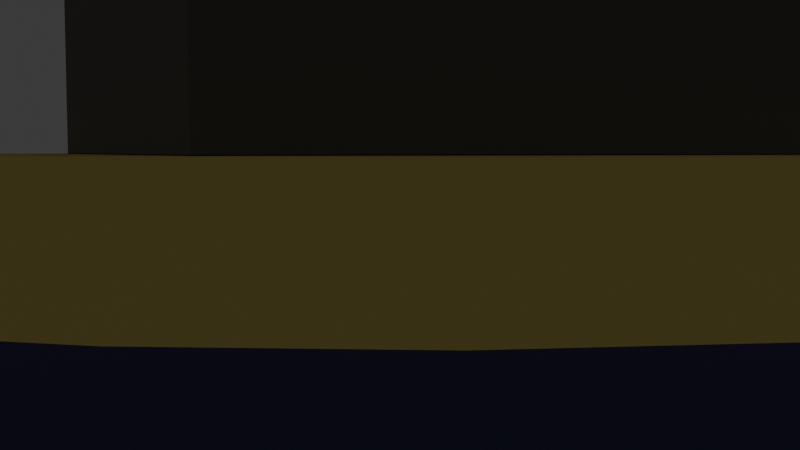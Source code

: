 # Source: Island.blend  (saved by Blender 5.0.119; exported with 4.5.12 LTS)
import bpy
from mathutils import Matrix  # noqa: F401  (used for matrix-valued properties, if any)

bpy.ops.wm.read_factory_settings(use_empty=True)
scene = bpy.context.scene
scene.name = 'Scene'

# ---- collections
col_collection = bpy.data.collections.new('Collection'); scene.collection.children.link(col_collection)

# ---- materials (node trees are filled in below, after node groups)
mat_ocean = bpy.data.materials.new('Ocean')
mat_ocean.preview_render_type = 'FLAT'
mat_sand = bpy.data.materials.new('Sand')
mat_sand.preview_render_type = 'CLOTH'
mat_concrete = bpy.data.materials.new('Concrete')

# ---- material node trees
mat_ocean.use_nodes = True; mat_ocean.node_tree.nodes.clear()
_N = mat_ocean.node_tree.nodes; _L = mat_ocean.node_tree.links
n0 = _N.new('ShaderNodeBsdfPrincipled'); n0.name = 'Principled BSDF'; n0.location = (-200, 100)
n0.inputs[0].default_value = (0.007852, 0.007297, 0.1388, 1.0)
n0.inputs[2].default_value = 1.0
n0.inputs[4].default_value = 0.95
n1 = _N.new('ShaderNodeOutputMaterial'); n1.name = 'Material Output'; n1.location = (200, 100)
_L.new(n0.outputs[0], n1.inputs[0])
n1.is_active_output = True
mat_sand.use_nodes = True; mat_sand.node_tree.nodes.clear()
_N = mat_sand.node_tree.nodes; _L = mat_sand.node_tree.links
n0 = _N.new('ShaderNodeBsdfPrincipled'); n0.name = 'Principled BSDF'; n0.location = (-200, 100)
n0.inputs[0].default_value = (1.0, 0.8127, 0.2287, 1.0)
n0.inputs[2].default_value = 1.0
n1 = _N.new('ShaderNodeOutputMaterial'); n1.name = 'Material Output'; n1.location = (200, 100)
_L.new(n0.outputs[0], n1.inputs[0])
n1.is_active_output = True
mat_concrete.use_nodes = True; mat_concrete.node_tree.nodes.clear()
_N = mat_concrete.node_tree.nodes; _L = mat_concrete.node_tree.links
n0 = _N.new('ShaderNodeBsdfPrincipled'); n0.name = 'Principled BSDF'; n0.location = (-200, 100)
n0.inputs[0].default_value = (0.1673, 0.1673, 0.1673, 1.0)
n0.inputs[2].default_value = 0.75
n1 = _N.new('ShaderNodeOutputMaterial'); n1.name = 'Material Output'; n1.location = (200, 100)
_L.new(n0.outputs[0], n1.inputs[0])
n1.is_active_output = True

# ---- world
world_world = bpy.data.worlds.new('World'); scene.world = world_world
world_world.use_nodes = True; world_world.node_tree.nodes.clear()
_N = world_world.node_tree.nodes; _L = world_world.node_tree.links
n0 = _N.new('ShaderNodeOutputWorld'); n0.name = 'World Output'; n0.location = (200, 100)
n1 = _N.new('ShaderNodeBackground'); n1.name = 'Background'; n1.location = (-200, 100)
n1.inputs[0].default_value = (0.05088, 0.05088, 0.05088, 1.0)
_L.new(n1.outputs[0], n0.inputs[0])
n0.is_active_output = True
world_world.color = (0.05088, 0.05088, 0.05088)
world_world.sun_shadow_jitter_overblur = 0.0

# ---- cameras
cam_camera = bpy.data.cameras.new('Camera')
cam_camera.clip_end = 100.0
cam_camera.ortho_scale = 7.314

# ---- lights
light_light = bpy.data.lights.new('Light', 'POINT')
light_light.energy = 1000.0
light_light.shadow_soft_size = 0.1

# ---- meshes
me_plane = bpy.data.meshes.new('Plane')
me_plane.from_pydata([(-1.0, -1.0, 0.0), (1.0, -1.0, 0.0), (-1.0, 1.0, 0.0), (1.0, 1.0, 0.0)], [], [(0, 1, 3, 2)])
_uv = me_plane.uv_layers.new(name='UVMap')
_uv.uv.foreach_set('vector', [0.0, 0.0, 1.0, 0.0, 1.0, 1.0, 0.0, 1.0])
me_plane.materials.append(mat_ocean)
me_plane.update()
me_cone = bpy.data.meshes.new('Cone')
me_cone.from_pydata([(-0.8315, -0.5556, -1.0), (-0.5556, -0.8315, -1.0), (-0.7071, -0.7071, -1.0), (-0.9239, -0.3827, -1.0), (-0.9808, -0.1951, -1.0), (-0.3827, -0.9239, -1.0), (-0.1951, -0.9808, -1.0), (-0.5303, -0.5303, -0.5), (-0.6929, -0.287, -0.5), (-0.6236, -0.4167, -0.5), (-0.7356, -0.1463, -0.5), (-0.4167, -0.6236, -0.5), (-0.287, -0.6929, -0.5), (-0.1463, -0.7356, -0.5), (-1.0, 0.0, -1.0), (-0.9808, 0.1951, -1.0), (-0.9239, 0.3827, -1.0), (-0.8315, 0.5556, -1.0), (-0.7071, 0.7071, -1.0), (-0.5556, 0.8315, -1.0), (-0.3827, 0.9239, -1.0), (-0.1951, 0.9808, -1.0), (-0.75, 0.0, -0.5), (-0.7356, 0.1463, -0.5), (-0.6929, 0.287, -0.5), (-0.6236, 0.4167, -0.5), (-0.5303, 0.5303, -0.5), (-0.4167, 0.6236, -0.5), (-0.287, 0.6929, -0.5), (-0.1463, 0.7356, -0.5), (0.0, -1.0, -1.0), (0.1951, -0.9808, -1.0), (0.3827, -0.9239, -1.0), (0.5556, -0.8315, -1.0), (0.7071, -0.7071, -1.0), (0.8315, -0.5556, -1.0), (0.9239, -0.3827, -1.0), (0.9808, -0.1951, -1.0), (0.0, -0.75, -0.5), (0.1463, -0.7356, -0.5), (0.287, -0.6929, -0.5), (0.4167, -0.6236, -0.5), (0.5303, -0.5303, -0.5), (0.6236, -0.4167, -0.5), (0.6929, -0.287, -0.5), (0.7356, -0.1463, -0.5), (0.0, 1.0, -1.0), (0.1951, 0.9808, -1.0), (0.3827, 0.9239, -1.0), (1.0, 0.0, -1.0), (0.9808, 0.1951, -1.0), (0.9239, 0.3827, -1.0), (0.7071, 0.7071, -1.0), (0.5556, 0.8315, -1.0), (0.8315, 0.5556, -1.0), (0.1463, 0.7356, -0.5), (0.0, 0.75, -0.5), (0.287, 0.6929, -0.5), (0.4167, 0.6236, -0.5), (0.7356, 0.1463, -0.5), (0.6236, 0.4167, -0.5), (0.6929, 0.287, -0.5), (0.75, 0.0, -0.5), (0.5303, 0.5303, -0.5)], [], [(47, 46, 56, 55), (57, 48, 47, 55), (58, 53, 48, 57), (63, 52, 53, 58), (60, 54, 52, 63), (51, 54, 60, 61), (50, 51, 61, 59), (62, 49, 50, 59), (37, 49, 62, 45), (44, 36, 37, 45), (43, 35, 36, 44), (34, 35, 43, 42), (41, 33, 34, 42), (32, 33, 41, 40), (31, 32, 40, 39), (38, 30, 31, 39), (6, 30, 38, 13), (12, 5, 6, 13), (11, 1, 5, 12), (7, 2, 1, 11), (9, 0, 2, 7), (3, 0, 9, 8), (4, 3, 8, 10), (22, 14, 4, 10), (15, 14, 22, 23), (24, 16, 15, 23), (25, 17, 16, 24), (18, 17, 25, 26), (27, 19, 18, 26), (20, 19, 27, 28), (50, 49, 37, 36, 35, 34, 33, 32, 31, 30, 6, 5, 1, 2, 0, 3, 4, 14, 15, 16, 17, 18, 19, 20, 21, 46, 47, 48, 53, 52, 54, 51), (21, 20, 28, 29), (56, 46, 21, 29), (26, 25, 24, 23, 22, 10, 8, 9, 7, 11, 12, 13, 38, 39, 40, 41, 42, 43, 44, 45, 62, 59, 61, 60, 63, 58, 57, 55, 56, 29, 28, 27)])
_uv = me_cone.uv_layers.new(name='UVMap')
_uv.uv.foreach_set('vector', [0.2968, 0.4854, 0.25, 0.49, 0.25, 0.43, 0.2851, 0.4265, 0.3189, 0.4163, 0.3418, 0.4717, 0.2968, 0.4854, 0.2851, 0.4265, 0.35, 0.3997, 0.3833, 0.4496, 0.3418, 0.4717, 0.3189, 0.4163, 0.3773, 0.3773, 0.4197, 0.4197, 0.3833, 0.4496, 0.35, 0.3997, 0.3997, 0.35, 0.4496, 0.3833, 0.4197, 0.4197, 0.3773, 0.3773, 0.4717, 0.3418, 0.4496, 0.3833, 0.3997, 0.35, 0.4163, 0.3189, 0.4854, 0.2968, 0.4717, 0.3418, 0.4163, 0.3189, 0.4265, 0.2851, 0.43, 0.25, 0.49, 0.25, 0.4854, 0.2968, 0.4265, 0.2851, 0.4854, 0.2032, 0.49, 0.25, 0.43, 0.25, 0.4265, 0.2149, 0.4163, 0.1811, 0.4717, 0.1582, 0.4854, 0.2032, 0.4265, 0.2149, 0.3997, 0.15, 0.4496, 0.1167, 0.4717, 0.1582, 0.4163, 0.1811, 0.4197, 0.08029, 0.4496, 0.1167, 0.3997, 0.15, 0.3773, 0.1227, 0.35, 0.1003, 0.3833, 0.05045, 0.4197, 0.08029, 0.3773, 0.1227, 0.3418, 0.02827, 0.3833, 0.05045, 0.35, 0.1003, 0.3189, 0.0837, 0.2968, 0.01461, 0.3418, 0.02827, 0.3189, 0.0837, 0.2851, 0.07346, 0.25, 0.07, 0.25, 0.01, 0.2968, 0.01461, 0.2851, 0.07346, 0.2032, 0.01461, 0.25, 0.01, 0.25, 0.07, 0.2149, 0.07346, 0.1811, 0.0837, 0.1582, 0.02827, 0.2032, 0.01461, 0.2149, 0.07346, 0.15, 0.1003, 0.1167, 0.05045, 0.1582, 0.02827, 0.1811, 0.0837, 0.1227, 0.1227, 0.08029, 0.08029, 0.1167, 0.05045, 0.15, 0.1003, 0.1003, 0.15, 0.05045, 0.1167, 0.08029, 0.08029, 0.1227, 0.1227, 0.02827, 0.1582, 0.05045, 0.1167, 0.1003, 0.15, 0.0837, 0.1811, 0.01461, 0.2032, 0.02827, 0.1582, 0.0837, 0.1811, 0.07346, 0.2149, 0.07, 0.25, 0.01, 0.25, 0.01461, 0.2032, 0.07346, 0.2149, 0.01461, 0.2968, 0.01, 0.25, 0.07, 0.25, 0.07346, 0.2851, 0.0837, 0.3189, 0.02827, 0.3418, 0.01461, 0.2968, 0.07346, 0.2851, 0.1003, 0.35, 0.05045, 0.3833, 0.02827, 0.3418, 0.0837, 0.3189, 0.08029, 0.4197, 0.05045, 0.3833, 0.1003, 0.35, 0.1227, 0.3773, 0.15, 0.3997, 0.1167, 0.4496, 0.08029, 0.4197, 0.1227, 0.3773, 0.1582, 0.4717, 0.1167, 0.4496, 0.15, 0.3997, 0.1811, 0.4163, 0.9854, 0.2968, 0.99, 0.25, 0.9854, 0.2032, 0.9717, 0.1582, 0.9496, 0.1167, 0.9197, 0.08029, 0.8833, 0.05045, 0.8418, 0.02827, 0.7968, 0.01461, 0.75, 0.01, 0.7032, 0.01461, 0.6582, 0.02827, 0.6167, 0.05045, 0.5803, 0.08029, 0.5504, 0.1167, 0.5283, 0.1582, 0.5146, 0.2032, 0.51, 0.25, 0.5146, 0.2968, 0.5283, 0.3418, 0.5504, 0.3833, 0.5803, 0.4197, 0.6167, 0.4496, 0.6582, 0.4717, 0.7032, 0.4854, 0.75, 0.49, 0.7968, 0.4854, 0.8418, 0.4717, 0.8833, 0.4496, 0.9197, 0.4197, 0.9496, 0.3833, 0.9717, 0.3418, 0.2032, 0.4854, 0.1582, 0.4717, 0.1811, 0.4163, 0.2149, 0.4265, 0.25, 0.43, 0.25, 0.49, 0.2032, 0.4854, 0.2149, 0.4265, 0.3674, 0.6326, 0.3441, 0.6042, 0.3268, 0.5718, 0.3161, 0.5366, 0.3125, 0.5, 0.3161, 0.4634, 0.3268, 0.4282, 0.3441, 0.3958, 0.3674, 0.3674, 0.3958, 0.3441, 0.4282, 0.3268, 0.4634, 0.3161, 0.5, 0.3125, 0.5366, 0.3161, 0.5718, 0.3268, 0.6042, 0.3441, 0.6326, 0.3674, 0.6559, 0.3958, 0.6732, 0.4282, 0.6839, 0.4634, 0.6875, 0.5, 0.6839, 0.5366, 0.6732, 0.5718, 0.6559, 0.6042, 0.6326, 0.6326, 0.6042, 0.6559, 0.5718, 0.6732, 0.5366, 0.6839, 0.5, 0.6875, 0.4634, 0.6839, 0.4282, 0.6732, 0.3958, 0.6559])
me_cone.materials.append(mat_sand)
me_cone.update()
me_plane_002 = bpy.data.meshes.new('Plane.002')
me_plane_002.from_pydata([(-1.0, -1.0, 0.0), (1.0, -1.0, 0.0), (-1.0, 1.0, 0.0), (1.0, 1.0, 0.0), (-1.0, 1.0, 0.0), (-1.0, -1.0, 0.0), (1.0, -1.0, 0.0), (1.0, 1.0, 0.0), (-1.0, 1.0, 0.0), (-1.0, -1.0, 0.0), (1.0, -1.0, 0.0), (1.0, 1.0, 0.0), (-1.0, 1.0, 20.0), (-1.0, -1.0, 20.0), (1.0, -1.0, 20.0), (1.0, 1.0, 20.0), (-1.0, 1.0, 20.0), (1.0, 1.0, 20.0), (-1.0, 1.0, 0.05), (-1.0, -1.0, 0.05), (1.0, -1.0, 0.05), (1.0, 1.0, 0.05), (-1.0, 0.0, 0.05), (1.0, 0.0, 0.05), (0.0, -1.0, 0.05), (0.0, 1.0, 0.05), (0.0, 0.0, 0.05), (-1.0, -0.5, 0.05), (1.0, -0.5, 0.05), (0.0, -0.5, 0.05), (1.0, 0.5, 0.05), (-1.0, 0.5, 0.05), (0.0, 0.5, 0.05), (-0.5, 1.0, 0.05), (-0.5, 0.0, 0.05), (-0.5, -1.0, 0.05), (-0.5, -0.5, 0.05), (-0.5, 0.5, 0.05), (0.5, -1.0, 0.05), (0.5, 1.0, 0.05), (0.5, 0.0, 0.05), (0.5, -0.5, 0.05), (0.5, 0.5, 0.05)], [], [(0, 2, 3, 1), (7, 4, 8, 11), (3, 2, 4, 7), (0, 1, 6, 5), (1, 3, 7, 6), (2, 0, 5, 4), (10, 11, 21, 30, 23, 28, 20), (5, 6, 10, 9), (6, 7, 11, 10), (4, 5, 9, 8), (10, 11, 15, 14), (9, 10, 14, 13), (8, 9, 13, 12), (8, 11, 17, 16), (42, 30, 21, 39), (8, 9, 19, 27, 22, 31, 18), (11, 8, 18, 33, 25, 39, 21), (9, 10, 20, 38, 24, 35, 19), (41, 28, 23, 40), (36, 29, 26, 34), (37, 32, 25, 33), (35, 24, 29, 36), (38, 20, 28, 41), (34, 26, 32, 37), (40, 23, 30, 42), (22, 34, 37, 31), (19, 35, 36, 27), (31, 37, 33, 18), (27, 36, 34, 22), (26, 40, 42, 32), (24, 38, 41, 29), (29, 41, 40, 26), (32, 42, 39, 25)])
_uv = me_plane_002.uv_layers.new(name='UVMap')
_uv.uv.foreach_set('vector', [0.0, 0.0, 0.0, 1.0, 1.0, 1.0, 1.0, 0.0, 1.0, 1.0, 0.0, 1.0, 0.0, 1.0, 1.0, 1.0, 1.0, 1.0, 0.0, 1.0, 0.0, 1.0, 1.0, 1.0, 0.0, 0.0, 1.0, 0.0, 1.0, 0.0, 0.0, 0.0, 1.0, 0.0, 1.0, 1.0, 1.0, 1.0, 1.0, 0.0, 0.0, 1.0, 0.0, 0.0, 0.0, 0.0, 0.0, 1.0, 1.0, 0.0, 1.0, 1.0, 1.0, 1.0, 1.0, 0.75, 1.0, 0.5, 1.0, 0.25, 1.0, 0.0, 0.0, 0.0, 1.0, 0.0, 1.0, 0.0, 0.0, 0.0, 1.0, 0.0, 1.0, 1.0, 1.0, 1.0, 1.0, 0.0, 0.0, 1.0, 0.0, 0.0, 0.0, 0.0, 0.0, 1.0, 1.0, 0.0, 1.0, 1.0, 1.0, 1.0, 1.0, 0.0, 0.0, 0.0, 1.0, 0.0, 1.0, 0.0, 0.0, 0.0, 0.0, 1.0, 0.0, 0.0, 0.0, 0.0, 0.0, 1.0, 0.0, 1.0, 1.0, 1.0, 1.0, 1.0, 0.0, 1.0, 0.75, 0.75, 1.0, 0.75, 1.0, 1.0, 0.75, 1.0, 0.0, 1.0, 0.0, 0.0, 0.0, 0.0, 0.0, 0.25, 0.0, 0.5, 0.0, 0.75, 0.0, 1.0, 1.0, 1.0, 0.0, 1.0, 0.0, 1.0, 0.25, 1.0, 0.5, 1.0, 0.75, 1.0, 1.0, 1.0, 0.0, 0.0, 1.0, 0.0, 1.0, 0.0, 0.75, 0.0, 0.5, 0.0, 0.25, 0.0, 0.0, 0.0, 0.75, 0.25, 1.0, 0.25, 1.0, 0.5, 0.75, 0.5, 0.25, 0.25, 0.5, 0.25, 0.5, 0.5, 0.25, 0.5, 0.25, 0.75, 0.5, 0.75, 0.5, 1.0, 0.25, 1.0, 0.25, 0.0, 0.5, 0.0, 0.5, 0.25, 0.25, 0.25, 0.75, 0.0, 1.0, 0.0, 1.0, 0.25, 0.75, 0.25, 0.25, 0.5, 0.5, 0.5, 0.5, 0.75, 0.25, 0.75, 0.75, 0.5, 1.0, 0.5, 1.0, 0.75, 0.75, 0.75, 0.0, 0.5, 0.25, 0.5, 0.25, 0.75, 0.0, 0.75, 0.0, 0.0, 0.25, 0.0, 0.25, 0.25, 0.0, 0.25, 0.0, 0.75, 0.25, 0.75, 0.25, 1.0, 0.0, 1.0, 0.0, 0.25, 0.25, 0.25, 0.25, 0.5, 0.0, 0.5, 0.5, 0.5, 0.75, 0.5, 0.75, 0.75, 0.5, 0.75, 0.5, 0.0, 0.75, 0.0, 0.75, 0.25, 0.5, 0.25, 0.5, 0.25, 0.75, 0.25, 0.75, 0.5, 0.5, 0.5, 0.5, 0.75, 0.75, 0.75, 0.75, 1.0, 0.5, 1.0])
me_plane_002.materials.append(mat_concrete)
me_plane_002.update()

# ---- objects
ob_light = bpy.data.objects.new('Light', light_light)
ob_camera = bpy.data.objects.new('Camera', cam_camera)
ob_plane = bpy.data.objects.new('Plane', me_plane)
ob_cone = bpy.data.objects.new('Cone', me_cone)
ob_plane_001 = bpy.data.objects.new('Plane.001', me_plane_002)

# ---- transforms, parenting, visibility, modifiers, constraints
ob_light.location = (4.076, 1.005, 5.904)
ob_light.rotation_euler = (0.6503, 0.05522, 1.866)
ob_light.lock_rotations_4d = False
ob_light.empty_display_type = 'ARROWS'
ob_light.color = (0.0, 0.0, 0.0, 0.0)
ob_light.lineart.crease_threshold = 0.0
ob_camera.location = (-32.73, -71.84, 5.25)
ob_camera.rotation_euler = (1.504, -1.624e-06, -0.4276)
ob_camera.lock_rotations_4d = False
ob_camera.empty_display_type = 'ARROWS'
ob_camera.color = (0.0, 0.0, 0.0, 0.0)
ob_camera.display_type = 'WIRE'
ob_camera.lineart.crease_threshold = 0.0
ob_plane.location = (0.0, 0.0, 0.0)
ob_plane.scale = (100.0, 100.0, 1.0)
ob_cone.location = (0.0, 0.0, 10.0)
ob_cone.scale = (50.0, 50.0, 10.0)
ob_plane_001.location = (0.0, 0.0, 5.0)
ob_plane_001.scale = (20.0, 20.0, 1.0)
_m = ob_plane_001.modifiers.new('Solidify', 'SOLIDIFY')
_m.thickness = 0.025

# ---- collection membership
col_collection.objects.link(ob_light)
col_collection.objects.link(ob_camera)
col_collection.objects.link(ob_plane)
col_collection.objects.link(ob_cone)
col_collection.objects.link(ob_plane_001)

# ---- scene / render settings (as saved in the file)
scene.camera = ob_camera
scene.frame_start = 1; scene.frame_end = 250; scene.frame_set(1)
scene.render.engine = 'BLENDER_EEVEE_NEXT'
scene.render.bake_bias = 0.0
scene.render.bake_samples = 0
scene.cycles.sampling_pattern = 'TABULATED_SOBOL'
scene.eevee.use_volume_custom_range = False
bpy.context.view_layer.update()
